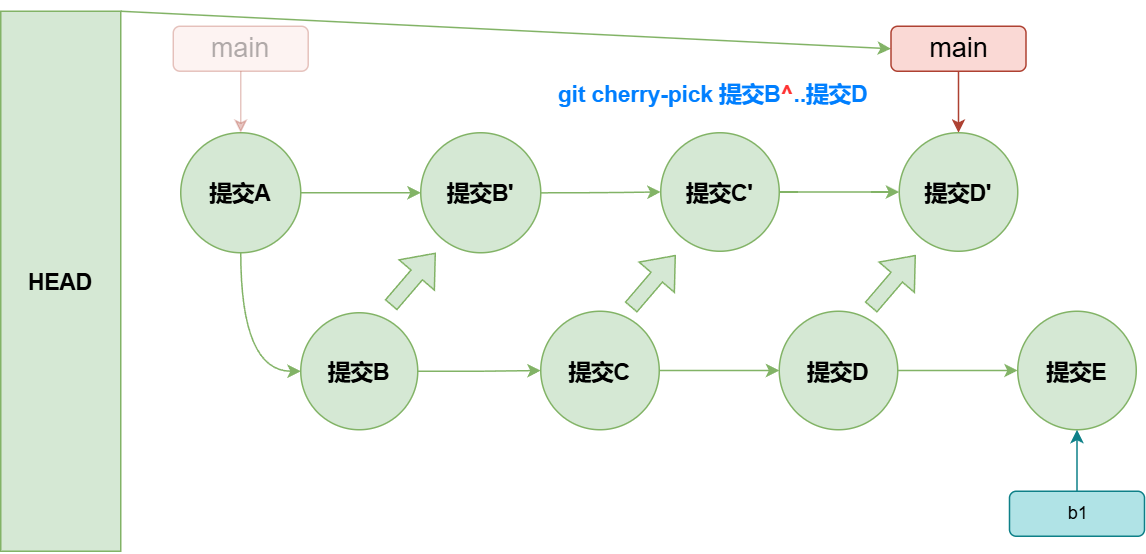

The diagram above was exported from draw.io. Its source (the exported page's mxGraphModel, read from the mxfile embedded in the PNG):
<mxGraphModel dx="949" dy="610" grid="1" gridSize="10" guides="1" tooltips="1" connect="1" arrows="1" fold="1" page="1" pageScale="1" pageWidth="827" pageHeight="1169" math="0" shadow="0">
  <root>
    <mxCell id="0" />
    <mxCell id="1" parent="0" />
    <mxCell id="2" style="rounded=0;orthogonalLoop=1;jettySize=auto;html=1;exitX=1;exitY=0;exitDx=0;exitDy=0;entryX=0;entryY=0.5;entryDx=0;entryDy=0;strokeColor=#82b366;align=center;verticalAlign=middle;fontFamily=Helvetica;fontSize=12;fontColor=default;fontStyle=1;fillColor=#d5e8d4;" edge="1" source="12" target="9" parent="1">
      <mxGeometry relative="1" as="geometry">
        <mxPoint x="674.5" y="1770" as="targetPoint" />
      </mxGeometry>
    </mxCell>
    <mxCell id="3" value="" style="edgeStyle=orthogonalEdgeStyle;rounded=0;orthogonalLoop=1;jettySize=auto;html=1;strokeColor=#82b366;align=center;verticalAlign=middle;fontFamily=Helvetica;fontSize=12;fontColor=default;fontStyle=1;fillColor=#d5e8d4;entryX=0;entryY=0.5;entryDx=0;entryDy=0;exitX=0.5;exitY=1;exitDx=0;exitDy=0;curved=1;" edge="1" source="5" target="7" parent="1">
      <mxGeometry relative="1" as="geometry">
        <mxPoint x="335" y="1836" as="targetPoint" />
      </mxGeometry>
    </mxCell>
    <mxCell id="4" value="" style="edgeStyle=orthogonalEdgeStyle;rounded=0;orthogonalLoop=1;jettySize=auto;html=1;strokeColor=#82b366;align=center;verticalAlign=middle;fontFamily=Helvetica;fontSize=12;fontColor=default;fontStyle=1;labelBackgroundColor=default;endArrow=classic;curved=1;fillColor=#d5e8d4;" edge="1" source="5" target="22" parent="1">
      <mxGeometry relative="1" as="geometry" />
    </mxCell>
    <mxCell id="5" value="提交A" style="ellipse;whiteSpace=wrap;html=1;aspect=fixed;rounded=0;strokeColor=#82b366;align=center;verticalAlign=middle;fontFamily=Helvetica;fontSize=15;fontColor=default;fontStyle=1;fillColor=#d5e8d4;" vertex="1" parent="1">
      <mxGeometry x="120" y="1721" width="80" height="80" as="geometry" />
    </mxCell>
    <mxCell id="6" value="" style="edgeStyle=orthogonalEdgeStyle;rounded=0;orthogonalLoop=1;jettySize=auto;html=1;strokeColor=#82b366;align=center;verticalAlign=middle;fontFamily=Helvetica;fontSize=12;fontColor=default;fontStyle=1;labelBackgroundColor=default;endArrow=classic;fillColor=#d5e8d4;" edge="1" source="7" target="11" parent="1">
      <mxGeometry relative="1" as="geometry" />
    </mxCell>
    <mxCell id="7" value="提交B" style="ellipse;whiteSpace=wrap;html=1;aspect=fixed;rounded=0;strokeColor=#82b366;align=center;verticalAlign=middle;fontFamily=Helvetica;fontSize=15;fontColor=default;fontStyle=1;fillColor=#d5e8d4;" vertex="1" parent="1">
      <mxGeometry x="200" y="1841" width="78" height="78" as="geometry" />
    </mxCell>
    <mxCell id="8" style="edgeStyle=orthogonalEdgeStyle;rounded=1;orthogonalLoop=1;jettySize=auto;html=1;entryX=0.5;entryY=0;entryDx=0;entryDy=0;strokeColor=#ae4132;align=center;verticalAlign=middle;fontFamily=Helvetica;fontSize=12;fontColor=default;fillColor=#fad9d5;" edge="1" source="9" target="26" parent="1">
      <mxGeometry relative="1" as="geometry">
        <mxPoint x="325" y="1661" as="targetPoint" />
      </mxGeometry>
    </mxCell>
    <mxCell id="9" value="main" style="rounded=1;whiteSpace=wrap;html=1;fillColor=#fad9d5;strokeColor=#ae4132;fontSize=18;" vertex="1" parent="1">
      <mxGeometry x="593.5" y="1650" width="90" height="30" as="geometry" />
    </mxCell>
    <mxCell id="10" value="" style="edgeStyle=orthogonalEdgeStyle;rounded=0;orthogonalLoop=1;jettySize=auto;html=1;strokeColor=#82b366;align=center;verticalAlign=middle;fontFamily=Helvetica;fontSize=12;fontColor=default;fontStyle=1;labelBackgroundColor=default;endArrow=classic;curved=1;fillColor=#d5e8d4;" edge="1" source="11" target="17" parent="1">
      <mxGeometry relative="1" as="geometry" />
    </mxCell>
    <mxCell id="11" value="提交C" style="ellipse;whiteSpace=wrap;html=1;aspect=fixed;rounded=0;strokeColor=#82b366;align=center;verticalAlign=middle;fontFamily=Helvetica;fontSize=15;fontColor=default;fontStyle=1;fillColor=#d5e8d4;" vertex="1" parent="1">
      <mxGeometry x="360" y="1840" width="79" height="79" as="geometry" />
    </mxCell>
    <mxCell id="12" value="&lt;b style=&quot;font-size: 15px;&quot;&gt;HEAD&lt;/b&gt;" style="rounded=0;whiteSpace=wrap;html=1;fontStyle=1;fillColor=#d5e8d4;strokeColor=#82b366;" vertex="1" parent="1">
      <mxGeometry y="1640" width="80" height="360" as="geometry" />
    </mxCell>
    <mxCell id="13" value="" style="shape=flexArrow;endArrow=classic;html=1;rounded=0;strokeColor=#82b366;align=center;verticalAlign=middle;fontFamily=Helvetica;fontSize=12;fontColor=default;fontStyle=1;fillColor=#d5e8d4;" edge="1" parent="1">
      <mxGeometry width="50" height="50" relative="1" as="geometry">
        <mxPoint x="260" y="1836" as="sourcePoint" />
        <mxPoint x="290" y="1801" as="targetPoint" />
        <Array as="points" />
      </mxGeometry>
    </mxCell>
    <mxCell id="14" style="edgeStyle=orthogonalEdgeStyle;rounded=1;orthogonalLoop=1;jettySize=auto;html=1;exitX=0.5;exitY=1;exitDx=0;exitDy=0;entryX=0.5;entryY=0;entryDx=0;entryDy=0;strokeColor=#ae4132;align=center;verticalAlign=middle;fontFamily=Helvetica;fontSize=12;fontColor=default;fillColor=#fad9d5;opacity=30;" edge="1" source="15" target="5" parent="1">
      <mxGeometry relative="1" as="geometry">
        <mxPoint x="160.5" y="1705.5" as="targetPoint" />
      </mxGeometry>
    </mxCell>
    <mxCell id="15" value="main" style="rounded=1;whiteSpace=wrap;html=1;fillColor=#fad9d5;strokeColor=#ae4132;fontSize=18;opacity=30;textOpacity=30;" vertex="1" parent="1">
      <mxGeometry x="115" y="1650" width="90" height="30" as="geometry" />
    </mxCell>
    <mxCell id="16" value="" style="edgeStyle=orthogonalEdgeStyle;rounded=0;orthogonalLoop=1;jettySize=auto;html=1;strokeColor=#82b366;align=center;verticalAlign=middle;fontFamily=Helvetica;fontSize=12;fontColor=default;fontStyle=1;labelBackgroundColor=default;endArrow=classic;curved=1;fillColor=#d5e8d4;" edge="1" source="17" target="18" parent="1">
      <mxGeometry relative="1" as="geometry" />
    </mxCell>
    <mxCell id="17" value="提交D" style="ellipse;whiteSpace=wrap;html=1;aspect=fixed;rounded=0;strokeColor=#82b366;align=center;verticalAlign=middle;fontFamily=Helvetica;fontSize=15;fontColor=default;fontStyle=1;fillColor=#d5e8d4;" vertex="1" parent="1">
      <mxGeometry x="519" y="1840" width="79" height="79" as="geometry" />
    </mxCell>
    <mxCell id="18" value="提交E" style="ellipse;whiteSpace=wrap;html=1;aspect=fixed;rounded=0;strokeColor=#82b366;align=center;verticalAlign=middle;fontFamily=Helvetica;fontSize=15;fontColor=default;fontStyle=1;fillColor=#d5e8d4;" vertex="1" parent="1">
      <mxGeometry x="678" y="1840" width="79" height="79" as="geometry" />
    </mxCell>
    <mxCell id="19" value="b1" style="rounded=1;html=1;fillColor=#b0e3e6;strokeColor=#0e8088;" vertex="1" parent="1">
      <mxGeometry x="672.5" y="1960" width="90" height="30" as="geometry" />
    </mxCell>
    <mxCell id="20" value="" style="edgeStyle=orthogonalEdgeStyle;rounded=1;orthogonalLoop=1;jettySize=auto;html=1;strokeColor=#0e8088;align=center;verticalAlign=middle;fontFamily=Helvetica;fontSize=12;fontColor=default;fillColor=#b0e3e6;entryX=0.5;entryY=1;entryDx=0;entryDy=0;exitX=0.5;exitY=0;exitDx=0;exitDy=0;" edge="1" source="19" target="18" parent="1">
      <mxGeometry relative="1" as="geometry">
        <mxPoint x="545" y="1721" as="targetPoint" />
        <mxPoint x="545" y="1841" as="sourcePoint" />
      </mxGeometry>
    </mxCell>
    <mxCell id="21" value="" style="edgeStyle=orthogonalEdgeStyle;rounded=0;orthogonalLoop=1;jettySize=auto;html=1;strokeColor=#82b366;align=center;verticalAlign=middle;fontFamily=Helvetica;fontSize=12;fontColor=default;fontStyle=1;labelBackgroundColor=default;endArrow=classic;curved=1;fillColor=#d5e8d4;" edge="1" source="22" target="25" parent="1">
      <mxGeometry relative="1" as="geometry" />
    </mxCell>
    <mxCell id="22" value="提交B'" style="ellipse;whiteSpace=wrap;html=1;aspect=fixed;rounded=0;strokeColor=#82b366;align=center;verticalAlign=middle;fontFamily=Helvetica;fontSize=15;fontColor=default;fontStyle=1;fillColor=#d5e8d4;" vertex="1" parent="1">
      <mxGeometry x="280" y="1721" width="80" height="80" as="geometry" />
    </mxCell>
    <mxCell id="23" value="git cherry-pick 提交B&lt;font color=&quot;#ff3333&quot;&gt;^&lt;/font&gt;..提交D" style="text;html=1;align=center;verticalAlign=middle;whiteSpace=wrap;rounded=0;fontColor=#007FFF;fontSize=15;fontStyle=1" vertex="1" parent="1">
      <mxGeometry x="360" y="1680" width="230" height="30" as="geometry" />
    </mxCell>
    <mxCell id="24" value="" style="edgeStyle=orthogonalEdgeStyle;rounded=0;orthogonalLoop=1;jettySize=auto;html=1;strokeColor=#82b366;align=center;verticalAlign=middle;fontFamily=Helvetica;fontSize=12;fontColor=default;fontStyle=1;labelBackgroundColor=default;endArrow=classic;curved=1;fillColor=#d5e8d4;" edge="1" source="25" target="26" parent="1">
      <mxGeometry relative="1" as="geometry" />
    </mxCell>
    <mxCell id="25" value="提交C'" style="ellipse;whiteSpace=wrap;html=1;aspect=fixed;rounded=0;strokeColor=#82b366;align=center;verticalAlign=middle;fontFamily=Helvetica;fontSize=15;fontColor=default;fontStyle=1;fillColor=#d5e8d4;" vertex="1" parent="1">
      <mxGeometry x="440" y="1721" width="79" height="79" as="geometry" />
    </mxCell>
    <mxCell id="26" value="提交D'" style="ellipse;whiteSpace=wrap;html=1;aspect=fixed;rounded=0;strokeColor=#82b366;align=center;verticalAlign=middle;fontFamily=Helvetica;fontSize=15;fontColor=default;fontStyle=1;fillColor=#d5e8d4;" vertex="1" parent="1">
      <mxGeometry x="599" y="1721" width="79" height="79" as="geometry" />
    </mxCell>
    <mxCell id="27" value="" style="shape=flexArrow;endArrow=classic;html=1;rounded=0;strokeColor=#82b366;align=center;verticalAlign=middle;fontFamily=Helvetica;fontSize=12;fontColor=default;fontStyle=1;fillColor=#d5e8d4;" edge="1" parent="1">
      <mxGeometry width="50" height="50" relative="1" as="geometry">
        <mxPoint x="420" y="1837.5" as="sourcePoint" />
        <mxPoint x="450" y="1802.5" as="targetPoint" />
        <Array as="points" />
      </mxGeometry>
    </mxCell>
    <mxCell id="28" value="" style="shape=flexArrow;endArrow=classic;html=1;rounded=0;strokeColor=#82b366;align=center;verticalAlign=middle;fontFamily=Helvetica;fontSize=12;fontColor=default;fontStyle=1;fillColor=#d5e8d4;" edge="1" parent="1">
      <mxGeometry width="50" height="50" relative="1" as="geometry">
        <mxPoint x="580" y="1837.5" as="sourcePoint" />
        <mxPoint x="610" y="1802.5" as="targetPoint" />
        <Array as="points" />
      </mxGeometry>
    </mxCell>
  </root>
</mxGraphModel>